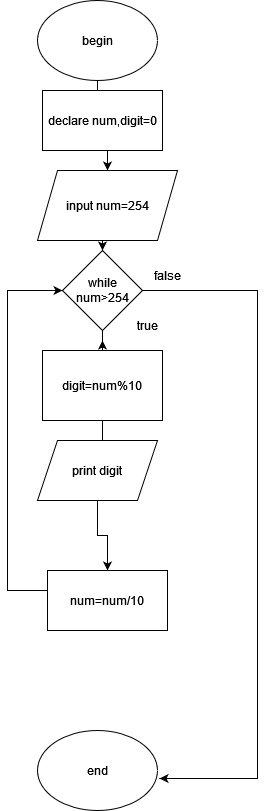

The diagram above was exported from draw.io. Its source (the exported page's mxGraphModel, read from the mxfile embedded in the PNG):
<mxGraphModel dx="1050" dy="1658" grid="1" gridSize="10" guides="1" tooltips="1" connect="1" arrows="1" fold="1" page="1" pageScale="1" pageWidth="850" pageHeight="1100" math="0" shadow="0">
  <root>
    <mxCell id="0" />
    <mxCell id="1" parent="0" />
    <mxCell id="Y-xLKajN0Vai6-qns9IS-27" style="edgeStyle=orthogonalEdgeStyle;rounded=0;orthogonalLoop=1;jettySize=auto;html=1;exitX=0.5;exitY=1;exitDx=0;exitDy=0;" edge="1" parent="1" source="Y-xLKajN0Vai6-qns9IS-1" target="Y-xLKajN0Vai6-qns9IS-11">
      <mxGeometry relative="1" as="geometry" />
    </mxCell>
    <mxCell id="Y-xLKajN0Vai6-qns9IS-1" value="begin" style="ellipse;whiteSpace=wrap;html=1;" vertex="1" parent="1">
      <mxGeometry x="390" y="-80" width="120" height="80" as="geometry" />
    </mxCell>
    <mxCell id="Y-xLKajN0Vai6-qns9IS-3" value="end" style="ellipse;whiteSpace=wrap;html=1;" vertex="1" parent="1">
      <mxGeometry x="390" y="650" width="120" height="80" as="geometry" />
    </mxCell>
    <mxCell id="Y-xLKajN0Vai6-qns9IS-29" style="edgeStyle=orthogonalEdgeStyle;rounded=0;orthogonalLoop=1;jettySize=auto;html=1;exitX=0;exitY=0.5;exitDx=0;exitDy=0;entryX=0;entryY=0.5;entryDx=0;entryDy=0;" edge="1" parent="1" target="Y-xLKajN0Vai6-qns9IS-10">
      <mxGeometry relative="1" as="geometry">
        <mxPoint x="400" y="510" as="sourcePoint" />
        <Array as="points">
          <mxPoint x="360" y="510" />
          <mxPoint x="360" y="210" />
        </Array>
      </mxGeometry>
    </mxCell>
    <mxCell id="Y-xLKajN0Vai6-qns9IS-16" style="edgeStyle=orthogonalEdgeStyle;rounded=0;orthogonalLoop=1;jettySize=auto;html=1;exitX=1;exitY=0.5;exitDx=0;exitDy=0;entryX=1.017;entryY=0.6;entryDx=0;entryDy=0;entryPerimeter=0;" edge="1" parent="1" source="Y-xLKajN0Vai6-qns9IS-10" target="Y-xLKajN0Vai6-qns9IS-3">
      <mxGeometry relative="1" as="geometry">
        <Array as="points">
          <mxPoint x="610" y="210" />
          <mxPoint x="610" y="698" />
        </Array>
      </mxGeometry>
    </mxCell>
    <mxCell id="Y-xLKajN0Vai6-qns9IS-20" style="edgeStyle=orthogonalEdgeStyle;rounded=0;orthogonalLoop=1;jettySize=auto;html=1;exitX=0.5;exitY=1;exitDx=0;exitDy=0;entryX=0.5;entryY=0;entryDx=0;entryDy=0;" edge="1" parent="1" source="Y-xLKajN0Vai6-qns9IS-10">
      <mxGeometry relative="1" as="geometry">
        <mxPoint x="455" y="260" as="targetPoint" />
        <Array as="points">
          <mxPoint x="455" y="270" />
          <mxPoint x="455" y="270" />
        </Array>
      </mxGeometry>
    </mxCell>
    <mxCell id="Y-xLKajN0Vai6-qns9IS-10" value="while num&amp;gt;254" style="rhombus;whiteSpace=wrap;html=1;" vertex="1" parent="1">
      <mxGeometry x="415" y="170" width="80" height="80" as="geometry" />
    </mxCell>
    <mxCell id="Y-xLKajN0Vai6-qns9IS-17" style="edgeStyle=orthogonalEdgeStyle;rounded=0;orthogonalLoop=1;jettySize=auto;html=1;exitX=0.5;exitY=1;exitDx=0;exitDy=0;entryX=0.5;entryY=0;entryDx=0;entryDy=0;" edge="1" parent="1" target="Y-xLKajN0Vai6-qns9IS-10">
      <mxGeometry relative="1" as="geometry">
        <mxPoint x="455" y="160" as="sourcePoint" />
      </mxGeometry>
    </mxCell>
    <mxCell id="Y-xLKajN0Vai6-qns9IS-28" style="edgeStyle=orthogonalEdgeStyle;rounded=0;orthogonalLoop=1;jettySize=auto;html=1;exitX=0.5;exitY=1;exitDx=0;exitDy=0;entryX=0.5;entryY=0;entryDx=0;entryDy=0;" edge="1" parent="1" source="Y-xLKajN0Vai6-qns9IS-11" target="Y-xLKajN0Vai6-qns9IS-26">
      <mxGeometry relative="1" as="geometry" />
    </mxCell>
    <mxCell id="Y-xLKajN0Vai6-qns9IS-11" value="declare num,digit=0" style="rounded=0;whiteSpace=wrap;html=1;" vertex="1" parent="1">
      <mxGeometry x="395" y="10" width="120" height="60" as="geometry" />
    </mxCell>
    <mxCell id="Y-xLKajN0Vai6-qns9IS-21" value="true" style="text;html=1;strokeColor=none;fillColor=none;align=center;verticalAlign=middle;whiteSpace=wrap;rounded=0;" vertex="1" parent="1">
      <mxGeometry x="470" y="230" width="60" height="30" as="geometry" />
    </mxCell>
    <mxCell id="Y-xLKajN0Vai6-qns9IS-22" value="false" style="text;html=1;strokeColor=none;fillColor=none;align=center;verticalAlign=middle;whiteSpace=wrap;rounded=0;" vertex="1" parent="1">
      <mxGeometry x="490" y="180" width="60" height="30" as="geometry" />
    </mxCell>
    <mxCell id="Y-xLKajN0Vai6-qns9IS-26" value="input num=254" style="shape=parallelogram;perimeter=parallelogramPerimeter;whiteSpace=wrap;html=1;fixedSize=1;" vertex="1" parent="1">
      <mxGeometry x="390" y="90" width="140" height="70" as="geometry" />
    </mxCell>
    <mxCell id="Y-xLKajN0Vai6-qns9IS-31" style="edgeStyle=orthogonalEdgeStyle;rounded=0;orthogonalLoop=1;jettySize=auto;html=1;exitX=0.5;exitY=1;exitDx=0;exitDy=0;entryX=0.5;entryY=0;entryDx=0;entryDy=0;" edge="1" parent="1" source="Y-xLKajN0Vai6-qns9IS-30">
      <mxGeometry relative="1" as="geometry">
        <mxPoint x="455" y="370" as="targetPoint" />
      </mxGeometry>
    </mxCell>
    <mxCell id="Y-xLKajN0Vai6-qns9IS-30" value="digit=num%10" style="rounded=0;whiteSpace=wrap;html=1;" vertex="1" parent="1">
      <mxGeometry x="395" y="270" width="120" height="70" as="geometry" />
    </mxCell>
    <mxCell id="Y-xLKajN0Vai6-qns9IS-33" value="num=num/10" style="rounded=0;whiteSpace=wrap;html=1;" vertex="1" parent="1">
      <mxGeometry x="400" y="490" width="120" height="60" as="geometry" />
    </mxCell>
    <mxCell id="Y-xLKajN0Vai6-qns9IS-35" style="edgeStyle=orthogonalEdgeStyle;rounded=0;orthogonalLoop=1;jettySize=auto;html=1;exitX=0.5;exitY=1;exitDx=0;exitDy=0;" edge="1" parent="1" source="Y-xLKajN0Vai6-qns9IS-34" target="Y-xLKajN0Vai6-qns9IS-33">
      <mxGeometry relative="1" as="geometry" />
    </mxCell>
    <mxCell id="Y-xLKajN0Vai6-qns9IS-34" value="print digit" style="shape=parallelogram;perimeter=parallelogramPerimeter;whiteSpace=wrap;html=1;fixedSize=1;" vertex="1" parent="1">
      <mxGeometry x="390" y="360" width="120" height="60" as="geometry" />
    </mxCell>
  </root>
</mxGraphModel>